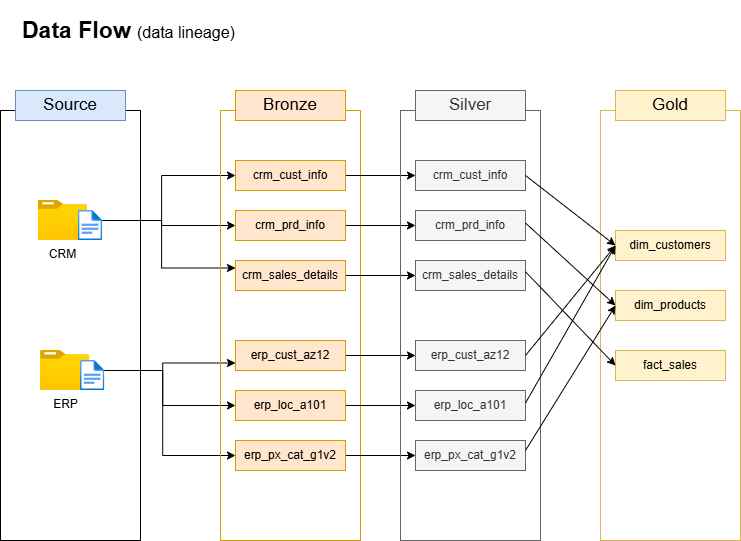

The diagram above was exported from draw.io. Its source (the exported page's mxGraphModel, read from the mxfile embedded in the PNG):
<mxGraphModel dx="1892" dy="626" grid="1" gridSize="10" guides="1" tooltips="1" connect="1" arrows="1" fold="1" page="1" pageScale="1" pageWidth="850" pageHeight="1100" math="0" shadow="0">
  <root>
    <mxCell id="0" />
    <mxCell id="1" parent="0" />
    <mxCell id="iosdYyUvAw_jm45lwnx2-1" parent="1" style="rounded=0;whiteSpace=wrap;html=1;fillColor=none;" value="" vertex="1">
      <mxGeometry height="430" width="140" x="-540" y="180" as="geometry" />
    </mxCell>
    <mxCell id="iosdYyUvAw_jm45lwnx2-3" parent="1" style="rounded=0;whiteSpace=wrap;html=1;fillColor=#dae8fc;strokeColor=#6c8ebf;" value="&lt;font style=&quot;font-size: 17px;&quot;&gt;Source&lt;/font&gt;" vertex="1">
      <mxGeometry height="30" width="110" x="-525" y="160" as="geometry" />
    </mxCell>
    <mxCell id="iosdYyUvAw_jm45lwnx2-21" edge="1" parent="1" source="iosdYyUvAw_jm45lwnx2-4" style="edgeStyle=orthogonalEdgeStyle;rounded=0;orthogonalLoop=1;jettySize=auto;html=1;entryX=0;entryY=0.5;entryDx=0;entryDy=0;" target="iosdYyUvAw_jm45lwnx2-13">
      <mxGeometry relative="1" as="geometry" />
    </mxCell>
    <mxCell id="iosdYyUvAw_jm45lwnx2-23" edge="1" parent="1" source="iosdYyUvAw_jm45lwnx2-4" style="edgeStyle=orthogonalEdgeStyle;rounded=0;orthogonalLoop=1;jettySize=auto;html=1;entryX=0;entryY=0.25;entryDx=0;entryDy=0;" target="iosdYyUvAw_jm45lwnx2-17">
      <mxGeometry relative="1" as="geometry" />
    </mxCell>
    <mxCell id="iosdYyUvAw_jm45lwnx2-24" edge="1" parent="1" source="iosdYyUvAw_jm45lwnx2-4" style="edgeStyle=orthogonalEdgeStyle;rounded=0;orthogonalLoop=1;jettySize=auto;html=1;" target="iosdYyUvAw_jm45lwnx2-16">
      <mxGeometry relative="1" as="geometry" />
    </mxCell>
    <mxCell id="iosdYyUvAw_jm45lwnx2-4" parent="1" style="image;aspect=fixed;html=1;points=[];align=center;fontSize=12;image=img/lib/azure2/general/Folder_Blank.svg;" value="CRM" vertex="1">
      <mxGeometry height="40" width="49.29" x="-502.16999999999996" y="270" as="geometry" />
    </mxCell>
    <mxCell id="iosdYyUvAw_jm45lwnx2-5" parent="1" style="image;aspect=fixed;html=1;points=[];align=center;fontSize=12;image=img/lib/azure2/general/File.svg;" value="" vertex="1">
      <mxGeometry height="30" width="24.35" x="-462.16999999999996" y="280" as="geometry" />
    </mxCell>
    <mxCell id="iosdYyUvAw_jm45lwnx2-25" edge="1" parent="1" source="iosdYyUvAw_jm45lwnx2-6" style="edgeStyle=orthogonalEdgeStyle;rounded=0;orthogonalLoop=1;jettySize=auto;html=1;entryX=0;entryY=0.75;entryDx=0;entryDy=0;" target="iosdYyUvAw_jm45lwnx2-18">
      <mxGeometry relative="1" as="geometry" />
    </mxCell>
    <mxCell id="iosdYyUvAw_jm45lwnx2-26" edge="1" parent="1" source="iosdYyUvAw_jm45lwnx2-6" style="edgeStyle=orthogonalEdgeStyle;rounded=0;orthogonalLoop=1;jettySize=auto;html=1;entryX=0;entryY=0.5;entryDx=0;entryDy=0;" target="iosdYyUvAw_jm45lwnx2-19">
      <mxGeometry relative="1" as="geometry" />
    </mxCell>
    <mxCell id="iosdYyUvAw_jm45lwnx2-27" edge="1" parent="1" source="iosdYyUvAw_jm45lwnx2-6" style="edgeStyle=orthogonalEdgeStyle;rounded=0;orthogonalLoop=1;jettySize=auto;html=1;entryX=0;entryY=0.5;entryDx=0;entryDy=0;" target="iosdYyUvAw_jm45lwnx2-20">
      <mxGeometry relative="1" as="geometry" />
    </mxCell>
    <mxCell id="iosdYyUvAw_jm45lwnx2-6" parent="1" style="image;aspect=fixed;html=1;points=[];align=center;fontSize=12;image=img/lib/azure2/general/Folder_Blank.svg;" value="ERP" vertex="1">
      <mxGeometry height="40" width="49.29" x="-500" y="420" as="geometry" />
    </mxCell>
    <mxCell id="iosdYyUvAw_jm45lwnx2-7" parent="1" style="image;aspect=fixed;html=1;points=[];align=center;fontSize=12;image=img/lib/azure2/general/File.svg;" value="" vertex="1">
      <mxGeometry height="30" width="24.35" x="-460" y="430" as="geometry" />
    </mxCell>
    <mxCell id="iosdYyUvAw_jm45lwnx2-10" parent="1" style="rounded=0;whiteSpace=wrap;html=1;fillColor=none;strokeColor=#d79b00;" value="" vertex="1">
      <mxGeometry height="430" width="140" x="-320" y="180" as="geometry" />
    </mxCell>
    <mxCell id="iosdYyUvAw_jm45lwnx2-12" parent="1" style="rounded=0;whiteSpace=wrap;html=1;fillColor=#ffe6cc;strokeColor=#d79b00;" value="&lt;font style=&quot;font-size: 17px;&quot;&gt;Bronze&lt;/font&gt;" vertex="1">
      <mxGeometry height="30" width="110" x="-305" y="160" as="geometry" />
    </mxCell>
    <mxCell id="5Wvs6iaF5JbxrsmcHkXc-9" edge="1" parent="1" source="iosdYyUvAw_jm45lwnx2-13" style="edgeStyle=orthogonalEdgeStyle;rounded=0;orthogonalLoop=1;jettySize=auto;html=1;entryX=0;entryY=0.5;entryDx=0;entryDy=0;" target="5Wvs6iaF5JbxrsmcHkXc-3">
      <mxGeometry relative="1" as="geometry" />
    </mxCell>
    <mxCell id="iosdYyUvAw_jm45lwnx2-13" parent="1" style="rounded=0;whiteSpace=wrap;html=1;strokeColor=#d79b00;fillColor=#ffe6cc;fillStyle=auto;" value="crm_cust_info" vertex="1">
      <mxGeometry height="30" width="110" x="-305" y="230" as="geometry" />
    </mxCell>
    <mxCell id="5Wvs6iaF5JbxrsmcHkXc-10" edge="1" parent="1" source="iosdYyUvAw_jm45lwnx2-16" style="edgeStyle=orthogonalEdgeStyle;rounded=0;orthogonalLoop=1;jettySize=auto;html=1;entryX=0;entryY=0.5;entryDx=0;entryDy=0;" target="5Wvs6iaF5JbxrsmcHkXc-4">
      <mxGeometry relative="1" as="geometry" />
    </mxCell>
    <mxCell id="iosdYyUvAw_jm45lwnx2-16" parent="1" style="rounded=0;whiteSpace=wrap;html=1;strokeColor=#d79b00;fillColor=#ffe6cc;" value="crm_prd_info" vertex="1">
      <mxGeometry height="30" width="110" x="-305" y="280" as="geometry" />
    </mxCell>
    <mxCell id="5Wvs6iaF5JbxrsmcHkXc-11" edge="1" parent="1" source="iosdYyUvAw_jm45lwnx2-17" style="edgeStyle=orthogonalEdgeStyle;rounded=0;orthogonalLoop=1;jettySize=auto;html=1;" target="5Wvs6iaF5JbxrsmcHkXc-5">
      <mxGeometry relative="1" as="geometry" />
    </mxCell>
    <mxCell id="iosdYyUvAw_jm45lwnx2-17" parent="1" style="rounded=0;whiteSpace=wrap;html=1;strokeColor=#d79b00;fillColor=#ffe6cc;" value="crm_sales_details" vertex="1">
      <mxGeometry height="30" width="110" x="-305" y="330" as="geometry" />
    </mxCell>
    <mxCell id="5Wvs6iaF5JbxrsmcHkXc-12" edge="1" parent="1" source="iosdYyUvAw_jm45lwnx2-18" style="edgeStyle=orthogonalEdgeStyle;rounded=0;orthogonalLoop=1;jettySize=auto;html=1;" target="5Wvs6iaF5JbxrsmcHkXc-6">
      <mxGeometry relative="1" as="geometry" />
    </mxCell>
    <mxCell id="iosdYyUvAw_jm45lwnx2-18" parent="1" style="rounded=0;whiteSpace=wrap;html=1;strokeColor=#d79b00;fillColor=#ffe6cc;" value="erp_cust_az12" vertex="1">
      <mxGeometry height="30" width="110" x="-305" y="410" as="geometry" />
    </mxCell>
    <mxCell id="5Wvs6iaF5JbxrsmcHkXc-13" edge="1" parent="1" source="iosdYyUvAw_jm45lwnx2-19" style="edgeStyle=orthogonalEdgeStyle;rounded=0;orthogonalLoop=1;jettySize=auto;html=1;entryX=0;entryY=0.5;entryDx=0;entryDy=0;" target="5Wvs6iaF5JbxrsmcHkXc-7">
      <mxGeometry relative="1" as="geometry" />
    </mxCell>
    <mxCell id="iosdYyUvAw_jm45lwnx2-19" parent="1" style="rounded=0;whiteSpace=wrap;html=1;strokeColor=#d79b00;fillColor=#ffe6cc;" value="erp_loc_a101" vertex="1">
      <mxGeometry height="30" width="110" x="-305" y="460" as="geometry" />
    </mxCell>
    <mxCell id="5Wvs6iaF5JbxrsmcHkXc-14" edge="1" parent="1" source="iosdYyUvAw_jm45lwnx2-20" style="edgeStyle=orthogonalEdgeStyle;rounded=0;orthogonalLoop=1;jettySize=auto;html=1;" target="5Wvs6iaF5JbxrsmcHkXc-8">
      <mxGeometry relative="1" as="geometry" />
    </mxCell>
    <mxCell id="iosdYyUvAw_jm45lwnx2-20" parent="1" style="rounded=0;whiteSpace=wrap;html=1;strokeColor=#d79b00;fillColor=#ffe6cc;" value="erp_px_cat_g1v2" vertex="1">
      <mxGeometry height="30" width="110" x="-305" y="510" as="geometry" />
    </mxCell>
    <mxCell id="5Wvs6iaF5JbxrsmcHkXc-1" parent="1" style="rounded=0;whiteSpace=wrap;html=1;fillColor=none;strokeColor=#666666;fontColor=#333333;" value="" vertex="1">
      <mxGeometry height="430" width="140" x="-140" y="180" as="geometry" />
    </mxCell>
    <mxCell id="5Wvs6iaF5JbxrsmcHkXc-2" parent="1" style="rounded=0;whiteSpace=wrap;html=1;fillColor=#f5f5f5;strokeColor=#666666;fontColor=#333333;" value="&lt;font style=&quot;font-size: 17px;&quot;&gt;Silver&lt;/font&gt;" vertex="1">
      <mxGeometry height="30" width="110" x="-125" y="160" as="geometry" />
    </mxCell>
    <mxCell id="5Wvs6iaF5JbxrsmcHkXc-3" parent="1" style="rounded=0;whiteSpace=wrap;html=1;strokeColor=#666666;fillColor=#f5f5f5;fillStyle=auto;fontColor=#333333;" value="crm_cust_info" vertex="1">
      <mxGeometry height="30" width="110" x="-125" y="230" as="geometry" />
    </mxCell>
    <mxCell id="5Wvs6iaF5JbxrsmcHkXc-4" parent="1" style="rounded=0;whiteSpace=wrap;html=1;strokeColor=#666666;fillColor=#f5f5f5;fontColor=#333333;" value="crm_prd_info" vertex="1">
      <mxGeometry height="30" width="110" x="-125" y="280" as="geometry" />
    </mxCell>
    <mxCell id="5Wvs6iaF5JbxrsmcHkXc-5" parent="1" style="rounded=0;whiteSpace=wrap;html=1;strokeColor=#666666;fillColor=#f5f5f5;fontColor=#333333;" value="crm_sales_details" vertex="1">
      <mxGeometry height="30" width="110" x="-125" y="330" as="geometry" />
    </mxCell>
    <mxCell id="5Wvs6iaF5JbxrsmcHkXc-6" parent="1" style="rounded=0;whiteSpace=wrap;html=1;strokeColor=#666666;fillColor=#f5f5f5;fontColor=#333333;" value="erp_cust_az12" vertex="1">
      <mxGeometry height="30" width="110" x="-125" y="410" as="geometry" />
    </mxCell>
    <mxCell id="5Wvs6iaF5JbxrsmcHkXc-7" parent="1" style="rounded=0;whiteSpace=wrap;html=1;strokeColor=#666666;fillColor=#f5f5f5;fontColor=#333333;" value="erp_loc_a101" vertex="1">
      <mxGeometry height="30" width="110" x="-125" y="460" as="geometry" />
    </mxCell>
    <mxCell id="5Wvs6iaF5JbxrsmcHkXc-8" parent="1" style="rounded=0;whiteSpace=wrap;html=1;strokeColor=#666666;fillColor=#f5f5f5;fontColor=#333333;" value="erp_px_cat_g1v2" vertex="1">
      <mxGeometry height="30" width="110" x="-125" y="510" as="geometry" />
    </mxCell>
    <mxCell id="zFUufkZ8xLBMHezgAxMO-15" parent="1" style="rounded=0;whiteSpace=wrap;html=1;fillColor=none;strokeColor=#d6b656;" value="" vertex="1">
      <mxGeometry height="430" width="140" x="60" y="180" as="geometry" />
    </mxCell>
    <mxCell id="zFUufkZ8xLBMHezgAxMO-16" parent="1" style="rounded=0;whiteSpace=wrap;html=1;fillColor=#fff2cc;strokeColor=#d6b656;" value="&lt;span style=&quot;font-size: 17px;&quot;&gt;Gold&lt;/span&gt;" vertex="1">
      <mxGeometry height="30" width="110" x="75" y="160" as="geometry" />
    </mxCell>
    <mxCell id="zFUufkZ8xLBMHezgAxMO-17" parent="1" style="rounded=0;whiteSpace=wrap;html=1;strokeColor=#d6b656;fillColor=#fff2cc;fillStyle=auto;" value="dim_products" vertex="1">
      <mxGeometry height="30" width="110" x="75" y="360" as="geometry" />
    </mxCell>
    <mxCell id="zFUufkZ8xLBMHezgAxMO-18" parent="1" style="rounded=0;whiteSpace=wrap;html=1;strokeColor=#d6b656;fillColor=#fff2cc;" value="dim_customers" vertex="1">
      <mxGeometry height="30" width="110" x="75" y="300" as="geometry" />
    </mxCell>
    <mxCell id="zFUufkZ8xLBMHezgAxMO-23" parent="1" style="rounded=0;whiteSpace=wrap;html=1;strokeColor=#d6b656;fillColor=#fff2cc;fillStyle=auto;" value="fact_sales" vertex="1">
      <mxGeometry height="30" width="110" x="75" y="420" as="geometry" />
    </mxCell>
    <mxCell id="zFUufkZ8xLBMHezgAxMO-30" edge="1" parent="1" source="5Wvs6iaF5JbxrsmcHkXc-3" style="endArrow=classic;html=1;rounded=0;entryX=0;entryY=0.5;entryDx=0;entryDy=0;exitX=1;exitY=0.5;exitDx=0;exitDy=0;" target="zFUufkZ8xLBMHezgAxMO-18" value="">
      <mxGeometry height="50" relative="1" width="50" as="geometry">
        <mxPoint x="-11" y="240" as="sourcePoint" />
        <mxPoint x="70" y="310" as="targetPoint" />
      </mxGeometry>
    </mxCell>
    <mxCell id="zFUufkZ8xLBMHezgAxMO-31" edge="1" parent="1" source="5Wvs6iaF5JbxrsmcHkXc-6" style="endArrow=classic;html=1;rounded=0;entryX=0;entryY=0.5;entryDx=0;entryDy=0;exitX=1;exitY=0.5;exitDx=0;exitDy=0;" target="zFUufkZ8xLBMHezgAxMO-18" value="">
      <mxGeometry height="50" relative="1" width="50" as="geometry">
        <mxPoint x="-10" y="420" as="sourcePoint" />
        <mxPoint x="60" y="318.75" as="targetPoint" />
      </mxGeometry>
    </mxCell>
    <mxCell id="zFUufkZ8xLBMHezgAxMO-32" edge="1" parent="1" style="endArrow=classic;html=1;rounded=0;entryX=0;entryY=0.5;entryDx=0;entryDy=0;" target="zFUufkZ8xLBMHezgAxMO-18" value="">
      <mxGeometry height="50" relative="1" width="50" as="geometry">
        <mxPoint x="-15" y="472.5" as="sourcePoint" />
        <mxPoint x="70" y="320" as="targetPoint" />
      </mxGeometry>
    </mxCell>
    <mxCell id="zFUufkZ8xLBMHezgAxMO-36" edge="1" parent="1" style="endArrow=classic;html=1;rounded=0;entryX=0;entryY=0.5;entryDx=0;entryDy=0;" target="zFUufkZ8xLBMHezgAxMO-17" value="">
      <mxGeometry height="50" relative="1" width="50" as="geometry">
        <mxPoint x="-15" y="292.5" as="sourcePoint" />
        <mxPoint x="68" y="360" as="targetPoint" />
      </mxGeometry>
    </mxCell>
    <mxCell id="zFUufkZ8xLBMHezgAxMO-37" edge="1" parent="1" style="endArrow=classic;html=1;rounded=0;entryX=0;entryY=0.5;entryDx=0;entryDy=0;" target="zFUufkZ8xLBMHezgAxMO-17" value="">
      <mxGeometry height="50" relative="1" width="50" as="geometry">
        <mxPoint x="-15" y="520" as="sourcePoint" />
        <mxPoint x="68" y="587.5" as="targetPoint" />
      </mxGeometry>
    </mxCell>
    <mxCell id="zFUufkZ8xLBMHezgAxMO-38" edge="1" parent="1" style="endArrow=classic;html=1;rounded=0;entryX=0;entryY=0.5;entryDx=0;entryDy=0;" target="zFUufkZ8xLBMHezgAxMO-23" value="">
      <mxGeometry height="50" relative="1" width="50" as="geometry">
        <mxPoint x="-15" y="341.25" as="sourcePoint" />
        <mxPoint x="68" y="408.75" as="targetPoint" />
      </mxGeometry>
    </mxCell>
    <mxCell id="zFUufkZ8xLBMHezgAxMO-40" parent="1" style="text;html=1;whiteSpace=wrap;strokeColor=none;fillColor=none;align=left;verticalAlign=middle;rounded=0;" value="&lt;font style=&quot;&quot;&gt;&lt;b style=&quot;font-size: 23px;&quot;&gt;Data Flow &lt;/b&gt;&lt;font style=&quot;font-size: 16px;&quot;&gt;(data lineage)&lt;/font&gt;&lt;/font&gt;" vertex="1">
      <mxGeometry height="60" width="410" x="-520" y="70" as="geometry" />
    </mxCell>
  </root>
</mxGraphModel>